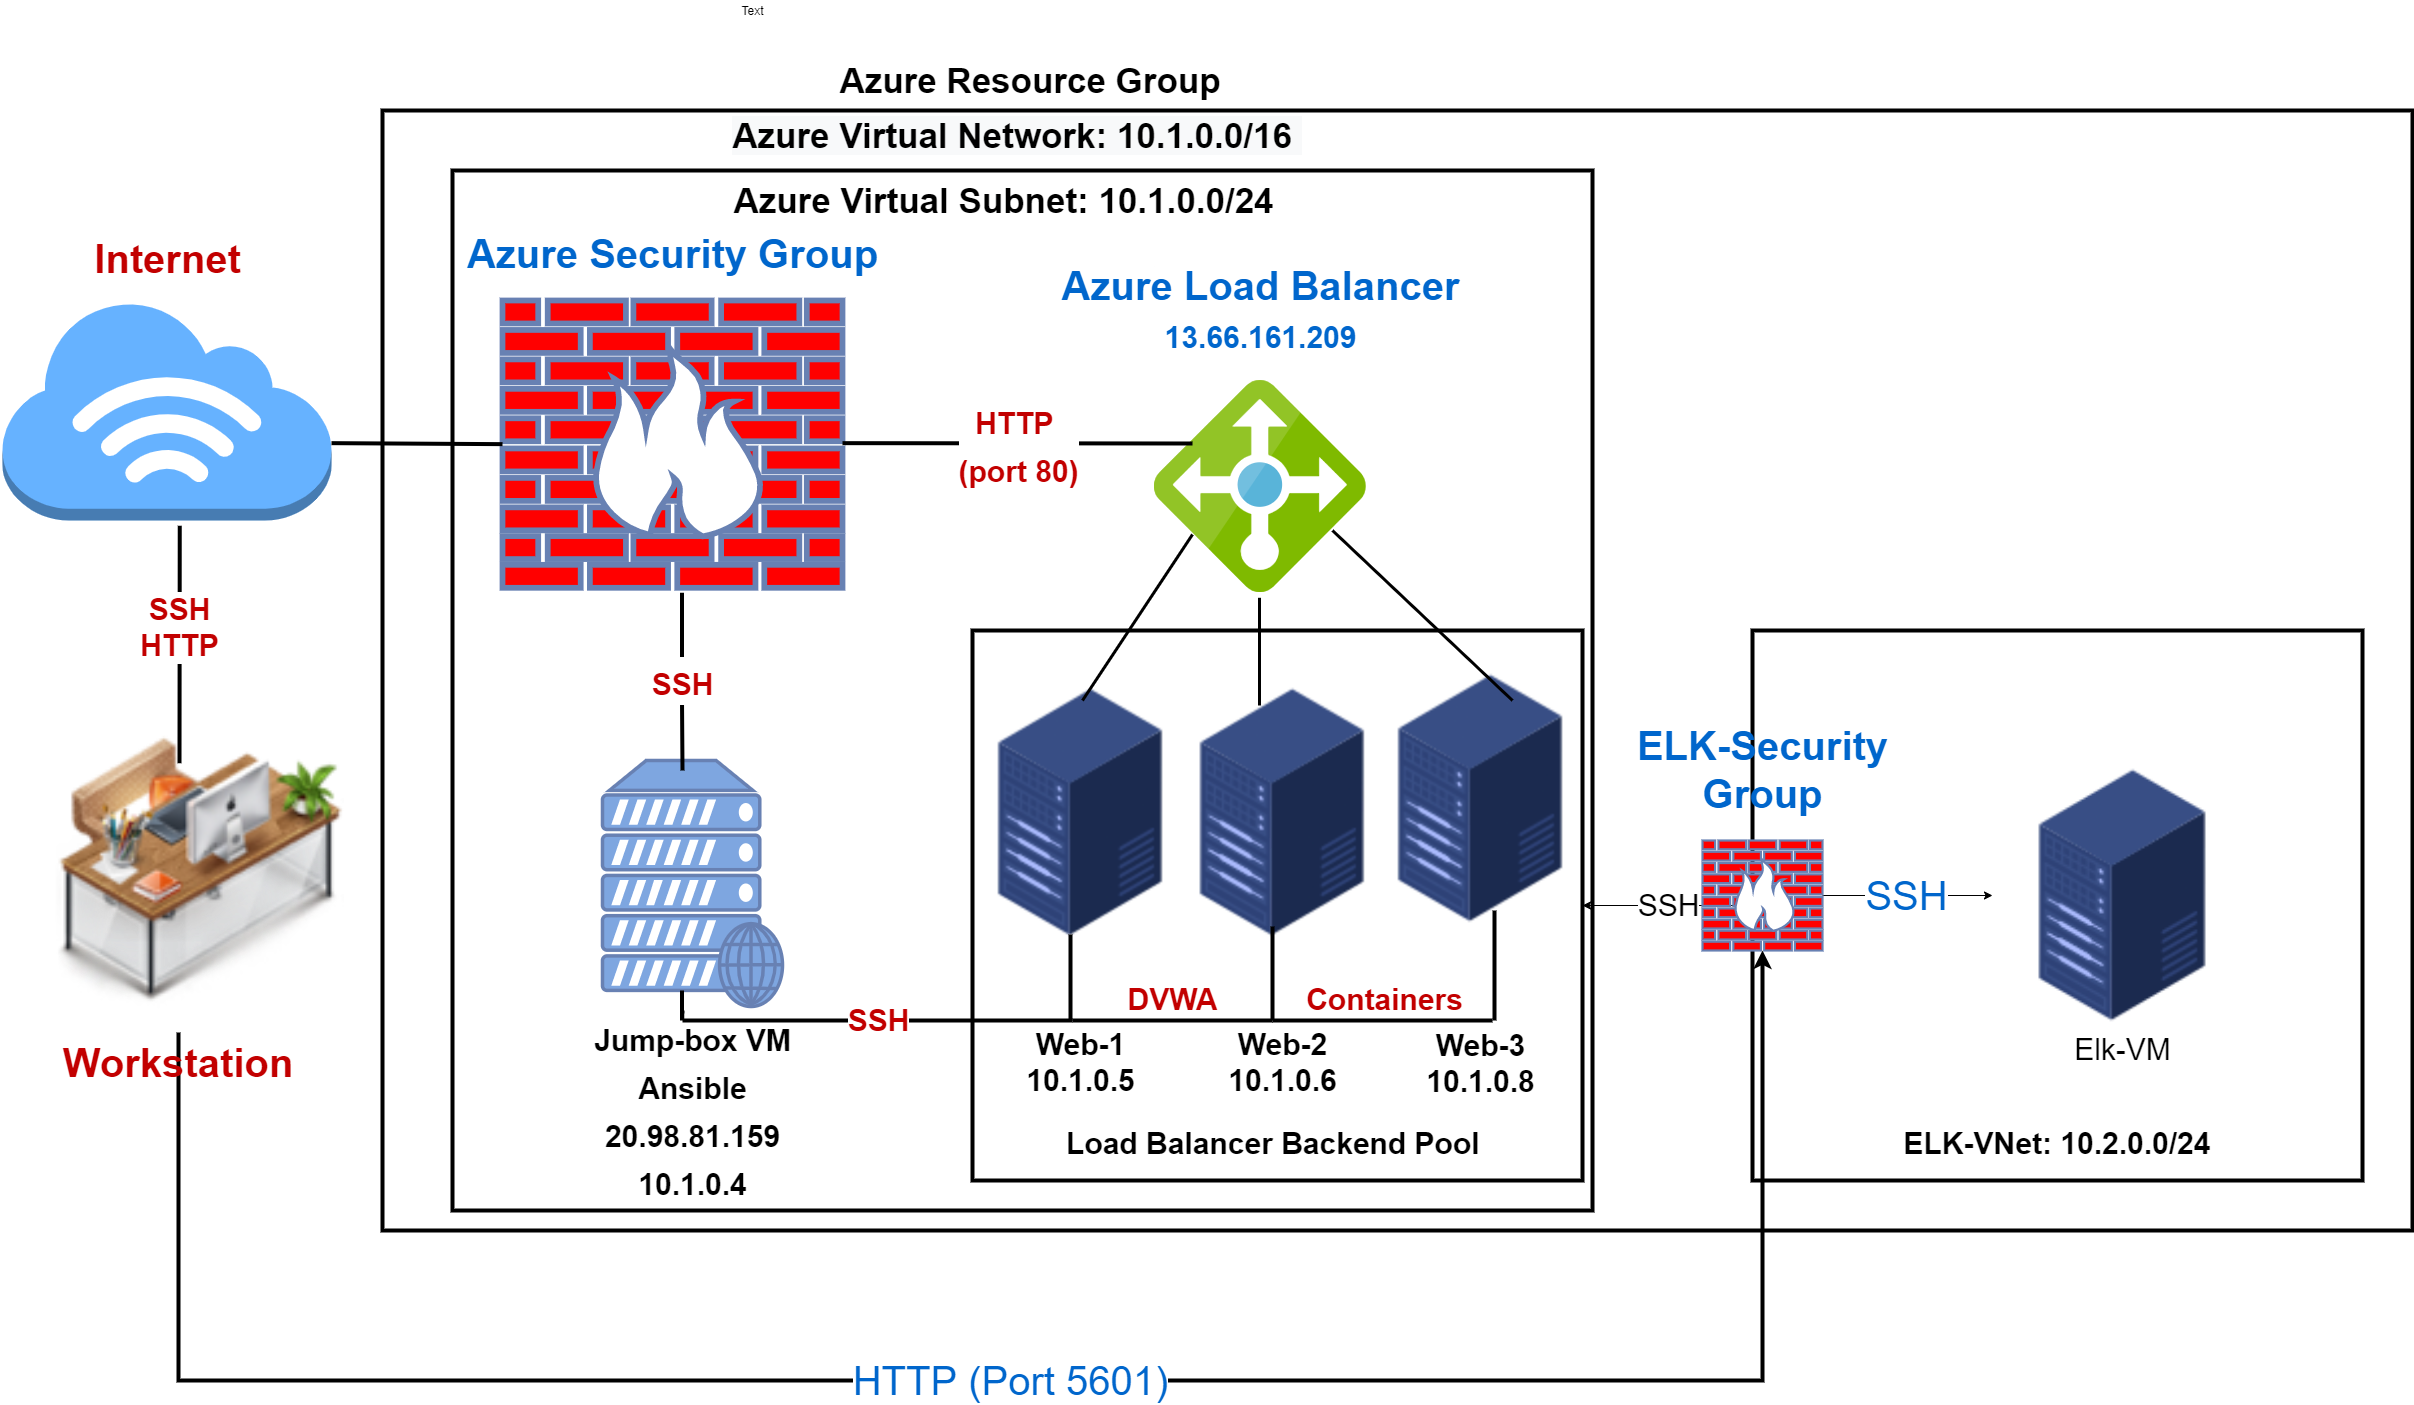

The diagram above was exported from draw.io. Its source (the exported page's mxGraphModel, read from the mxfile embedded in the PNG):
<mxGraphModel dx="3128" dy="2944" grid="1" gridSize="10" guides="1" tooltips="1" connect="1" arrows="1" fold="1" page="1" pageScale="1" pageWidth="1920" pageHeight="1200" math="0" shadow="0">
  <root>
    <mxCell id="0" />
    <mxCell id="1" parent="0" />
    <mxCell id="R1ti97lbnLPuGBNNqe9r-85" value="" style="rounded=0;whiteSpace=wrap;html=1;labelBackgroundColor=none;sketch=0;fontFamily=Helvetica;fontSize=30;fontColor=#000000;strokeWidth=4;gradientColor=none;fillColor=none;align=center;spacingBottom=999;spacingTop=0;" parent="1" vertex="1">
      <mxGeometry x="440" y="60" width="2030" height="1120" as="geometry" />
    </mxCell>
    <mxCell id="B9nS4hvHKJbXEcfAFJC3-1" value="&lt;b&gt;ELK-VNet: 10.2.0.0/24&lt;/b&gt;" style="rounded=0;whiteSpace=wrap;html=1;labelBackgroundColor=none;sketch=0;fontFamily=Helvetica;fontSize=30;fontColor=#000000;strokeWidth=4;gradientColor=none;fillColor=none;align=center;spacingBottom=0;spacingTop=475;" vertex="1" parent="1">
      <mxGeometry x="1810" y="580" width="610" height="550" as="geometry" />
    </mxCell>
    <mxCell id="R1ti97lbnLPuGBNNqe9r-84" value="&lt;font style=&quot;font-size: 35px&quot;&gt;&lt;b&gt;Azure Virtual Network: 10.1.0.0/16&amp;nbsp;&lt;/b&gt;&lt;/font&gt;" style="rounded=0;whiteSpace=wrap;html=1;labelBackgroundColor=none;sketch=0;fontFamily=Helvetica;fontSize=30;fontColor=#000000;strokeWidth=4;gradientColor=none;fillColor=none;align=center;spacingBottom=975;spacingTop=0;" parent="1" vertex="1">
      <mxGeometry x="510" y="120" width="1140" height="1040" as="geometry" />
    </mxCell>
    <mxCell id="R1ti97lbnLPuGBNNqe9r-8" value="" style="edgeStyle=orthogonalEdgeStyle;rounded=0;orthogonalLoop=1;jettySize=auto;html=1;" parent="1" edge="1">
      <mxGeometry relative="1" as="geometry">
        <mxPoint x="610" y="86" as="targetPoint" />
      </mxGeometry>
    </mxCell>
    <mxCell id="R1ti97lbnLPuGBNNqe9r-54" value="" style="edgeStyle=orthogonalEdgeStyle;rounded=0;orthogonalLoop=1;jettySize=auto;html=1;fontColor=#C20000;endArrow=none;endFill=0;strokeWidth=3;" parent="1" edge="1">
      <mxGeometry relative="1" as="geometry">
        <mxPoint x="1317" y="547.3000000000002" as="sourcePoint" />
        <mxPoint x="1317" y="655" as="targetPoint" />
      </mxGeometry>
    </mxCell>
    <mxCell id="R1ti97lbnLPuGBNNqe9r-14" value="&lt;b&gt;Azure Load Balancer&lt;/b&gt;&lt;br&gt;&lt;font style=&quot;font-size: 30px&quot;&gt;&lt;b&gt;13.66.161.209&lt;/b&gt;&lt;/font&gt;" style="aspect=fixed;html=1;points=[];align=center;image;fontSize=40;image=img/lib/mscae/Load_Balancer_feature.svg;fontColor=#0066CC;labelPosition=center;verticalLabelPosition=top;verticalAlign=bottom;spacingBottom=20;" parent="1" vertex="1">
      <mxGeometry x="1211.85" y="330" width="212.3" height="212.3" as="geometry" />
    </mxCell>
    <mxCell id="R1ti97lbnLPuGBNNqe9r-21" value="Text" style="text;html=1;align=center;verticalAlign=middle;resizable=0;points=[];autosize=1;strokeColor=none;" parent="1" vertex="1">
      <mxGeometry x="790" y="-50" width="40" height="20" as="geometry" />
    </mxCell>
    <mxCell id="R1ti97lbnLPuGBNNqe9r-44" value="&lt;b style=&quot;font-size: 30px&quot;&gt;&lt;font color=&quot;#000000&quot;&gt;&lt;span style=&quot;font-size: 30px&quot;&gt;Jump-box VM&lt;/span&gt;&lt;br&gt;&lt;span style=&quot;font-size: 30px&quot;&gt;Ansible&lt;br&gt;20.98.81.159&lt;br&gt;&lt;/span&gt;&lt;/font&gt;&lt;/b&gt;&lt;b style=&quot;font-size: 30px&quot;&gt;&lt;font color=&quot;#000000&quot;&gt;10.1.0.4&lt;/font&gt;&lt;br&gt;&lt;/b&gt;" style="fontColor=#0066CC;verticalAlign=top;verticalLabelPosition=bottom;labelPosition=center;align=center;html=1;outlineConnect=0;strokeColor=#6881B3;gradientColor=none;gradientDirection=north;strokeWidth=2;shape=mxgraph.networks.web_server;labelBackgroundColor=none;fillColor=#7EA6E0;fontSize=40;spacingBottom=20;" parent="1" vertex="1">
      <mxGeometry x="660" y="710" width="180" height="246" as="geometry" />
    </mxCell>
    <mxCell id="R1ti97lbnLPuGBNNqe9r-45" value="&lt;font style=&quot;font-size: 30px&quot; color=&quot;#000000&quot;&gt;&lt;b&gt;Web-1&lt;br&gt;10.1.0.5&lt;br&gt;&lt;/b&gt;&lt;/font&gt;" style="shape=image;html=1;verticalAlign=top;verticalLabelPosition=bottom;labelBackgroundColor=#ffffff;imageAspect=0;aspect=fixed;image=https://cdn2.iconfinder.com/data/icons/whcompare-isometric-web-hosting-servers/50/value-server-128.png;fontColor=#C20000;strokeWidth=4;fillColor=#7EA6E0;gradientColor=none;spacingTop=80;" parent="1" vertex="1">
      <mxGeometry x="1010" y="634" width="256" height="256" as="geometry" />
    </mxCell>
    <mxCell id="R1ti97lbnLPuGBNNqe9r-47" value="&lt;b&gt;Web-2&lt;br&gt;10.1.0.6&lt;br&gt;&lt;/b&gt;" style="shape=image;html=1;verticalAlign=top;verticalLabelPosition=bottom;labelBackgroundColor=#ffffff;imageAspect=0;aspect=fixed;image=https://cdn2.iconfinder.com/data/icons/whcompare-isometric-web-hosting-servers/50/value-server-128.png;strokeWidth=4;fillColor=#7EA6E0;gradientColor=none;fontSize=30;spacingTop=80;" parent="1" vertex="1">
      <mxGeometry x="1211.85" y="634" width="256" height="256" as="geometry" />
    </mxCell>
    <mxCell id="R1ti97lbnLPuGBNNqe9r-48" value="Web-3&lt;br&gt;10.1.0.8" style="shape=image;html=1;verticalAlign=top;verticalLabelPosition=bottom;labelBackgroundColor=#ffffff;imageAspect=0;aspect=fixed;image=https://cdn2.iconfinder.com/data/icons/whcompare-isometric-web-hosting-servers/50/value-server-128.png;strokeWidth=4;fillColor=#7EA6E0;gradientColor=none;fontSize=30;spacingTop=95;fontStyle=1" parent="1" vertex="1">
      <mxGeometry x="1410" y="620" width="256" height="256" as="geometry" />
    </mxCell>
    <mxCell id="B9nS4hvHKJbXEcfAFJC3-8" value="HTTP (Port 5601)" style="edgeStyle=orthogonalEdgeStyle;rounded=0;orthogonalLoop=1;jettySize=auto;html=1;entryX=0.5;entryY=1;entryDx=0;entryDy=0;entryPerimeter=0;fontSize=40;fontColor=#0066CC;strokeWidth=4;" edge="1" parent="1" source="R1ti97lbnLPuGBNNqe9r-50" target="B9nS4hvHKJbXEcfAFJC3-5">
      <mxGeometry relative="1" as="geometry">
        <Array as="points">
          <mxPoint x="236" y="1330" />
          <mxPoint x="1820" y="1330" />
        </Array>
      </mxGeometry>
    </mxCell>
    <mxCell id="R1ti97lbnLPuGBNNqe9r-50" value="&lt;font style=&quot;font-size: 40px&quot;&gt;&lt;b&gt;Workstation&lt;/b&gt;&lt;/font&gt;" style="shape=image;html=1;verticalAlign=top;verticalLabelPosition=bottom;labelBackgroundColor=none;imageAspect=0;aspect=fixed;image=https://cdn0.iconfinder.com/data/icons/IsoIcons_Workspace/128/Workstation_by_Artdesigner.png;fontColor=#C20000;strokeWidth=4;fillColor=#7EA6E0;gradientColor=none;fontSize=20;labelBorderColor=none;whiteSpace=wrap;" parent="1" vertex="1">
      <mxGeometry x="70" y="650" width="332" height="332" as="geometry" />
    </mxCell>
    <mxCell id="R1ti97lbnLPuGBNNqe9r-53" value="&lt;b&gt;Azure Security Group&lt;/b&gt;" style="fontColor=#0066CC;verticalAlign=bottom;verticalLabelPosition=top;labelPosition=center;align=center;html=1;outlineConnect=0;strokeColor=#6881B3;gradientColor=none;gradientDirection=north;strokeWidth=2;shape=mxgraph.networks.firewall;labelBackgroundColor=none;fillColor=#FF0000;fontSize=40;spacingBottom=20;" parent="1" vertex="1">
      <mxGeometry x="560" y="250" width="340" height="287.3" as="geometry" />
    </mxCell>
    <mxCell id="R1ti97lbnLPuGBNNqe9r-56" value="" style="endArrow=none;html=1;fontColor=#C20000;strokeWidth=3;" parent="1" edge="1">
      <mxGeometry width="50" height="50" relative="1" as="geometry">
        <mxPoint x="1140" y="650" as="sourcePoint" />
        <mxPoint x="1250" y="484" as="targetPoint" />
      </mxGeometry>
    </mxCell>
    <mxCell id="R1ti97lbnLPuGBNNqe9r-57" value="" style="endArrow=none;html=1;fontColor=#C20000;strokeWidth=3;" parent="1" edge="1">
      <mxGeometry width="50" height="50" relative="1" as="geometry">
        <mxPoint x="1570" y="650" as="sourcePoint" />
        <mxPoint x="1390" y="480" as="targetPoint" />
      </mxGeometry>
    </mxCell>
    <mxCell id="R1ti97lbnLPuGBNNqe9r-59" value="&lt;b&gt;&lt;font style=&quot;font-size: 30px&quot;&gt;SSH&lt;/font&gt;&lt;/b&gt;" style="edgeStyle=orthogonalEdgeStyle;rounded=0;orthogonalLoop=1;jettySize=auto;html=1;endArrow=none;endFill=0;strokeWidth=4;exitX=0.5;exitY=1;exitDx=0;exitDy=0;exitPerimeter=0;fontSize=40;fontColor=#C20000;" parent="1" edge="1">
      <mxGeometry relative="1" as="geometry">
        <mxPoint x="739.5" y="542.3000000000002" as="sourcePoint" />
        <mxPoint x="740" y="720" as="targetPoint" />
        <Array as="points">
          <mxPoint x="740" y="650" />
          <mxPoint x="740" y="650" />
        </Array>
      </mxGeometry>
    </mxCell>
    <mxCell id="R1ti97lbnLPuGBNNqe9r-61" value="&lt;font style=&quot;font-size: 40px&quot;&gt;Internet&lt;/font&gt;" style="outlineConnect=0;dashed=0;verticalLabelPosition=top;verticalAlign=bottom;align=center;html=1;shape=mxgraph.aws3.internet_3;gradientColor=none;labelBackgroundColor=none;strokeWidth=4;fillColor=#66B2FF;labelPosition=center;fontColor=#C20000;fontFamily=Helvetica;fontStyle=1;spacingBottom=15;" parent="1" vertex="1">
      <mxGeometry x="60" y="250" width="329" height="220" as="geometry" />
    </mxCell>
    <mxCell id="R1ti97lbnLPuGBNNqe9r-64" value="&lt;b&gt;SSH&lt;br&gt;HTTP&lt;/b&gt;" style="edgeStyle=orthogonalEdgeStyle;rounded=0;orthogonalLoop=1;jettySize=auto;html=1;fontColor=#C20000;endArrow=none;endFill=0;strokeWidth=4;exitX=0.5;exitY=1;exitDx=0;exitDy=0;exitPerimeter=0;fontSize=30;" parent="1" edge="1">
      <mxGeometry relative="1" as="geometry">
        <mxPoint x="237" y="505" as="sourcePoint" />
        <mxPoint x="237.0999999999999" y="712.6999999999998" as="targetPoint" />
        <Array as="points">
          <mxPoint x="237" y="475" />
          <mxPoint x="237" y="475" />
        </Array>
      </mxGeometry>
    </mxCell>
    <mxCell id="R1ti97lbnLPuGBNNqe9r-70" value="" style="edgeStyle=orthogonalEdgeStyle;rounded=0;orthogonalLoop=1;jettySize=auto;html=1;fontColor=#C20000;endArrow=none;endFill=0;strokeWidth=4;exitX=0.5;exitY=1;exitDx=0;exitDy=0;exitPerimeter=0;" parent="1" edge="1">
      <mxGeometry relative="1" as="geometry">
        <mxPoint x="739.5" y="940.0000000000002" as="sourcePoint" />
        <mxPoint x="740" y="960" as="targetPoint" />
        <Array as="points">
          <mxPoint x="740" y="970" />
          <mxPoint x="740" y="970" />
        </Array>
      </mxGeometry>
    </mxCell>
    <mxCell id="R1ti97lbnLPuGBNNqe9r-71" value="SSH" style="endArrow=none;html=1;fontFamily=Helvetica;fontSize=30;fontColor=#C20000;strokeWidth=4;fontStyle=1" parent="1" edge="1">
      <mxGeometry width="50" height="50" relative="1" as="geometry">
        <mxPoint x="740" y="970" as="sourcePoint" />
        <mxPoint x="1130" y="970" as="targetPoint" />
      </mxGeometry>
    </mxCell>
    <mxCell id="R1ti97lbnLPuGBNNqe9r-72" value="" style="edgeStyle=orthogonalEdgeStyle;rounded=0;orthogonalLoop=1;jettySize=auto;html=1;fontColor=#C20000;endArrow=none;endFill=0;strokeWidth=4;" parent="1" edge="1">
      <mxGeometry relative="1" as="geometry">
        <mxPoint x="1552" y="860" as="sourcePoint" />
        <mxPoint x="1552" y="970" as="targetPoint" />
        <Array as="points">
          <mxPoint x="1552" y="876" />
        </Array>
      </mxGeometry>
    </mxCell>
    <mxCell id="R1ti97lbnLPuGBNNqe9r-73" value="" style="edgeStyle=orthogonalEdgeStyle;rounded=0;orthogonalLoop=1;jettySize=auto;html=1;fontColor=#C20000;endArrow=none;endFill=0;strokeWidth=4;" parent="1" edge="1">
      <mxGeometry relative="1" as="geometry">
        <mxPoint x="1330" y="890" as="sourcePoint" />
        <mxPoint x="1330" y="970" as="targetPoint" />
        <Array as="points">
          <mxPoint x="1330" y="876" />
        </Array>
      </mxGeometry>
    </mxCell>
    <mxCell id="R1ti97lbnLPuGBNNqe9r-74" value="" style="edgeStyle=orthogonalEdgeStyle;rounded=0;orthogonalLoop=1;jettySize=auto;html=1;fontColor=#C20000;endArrow=none;endFill=0;strokeWidth=4;" parent="1" edge="1">
      <mxGeometry relative="1" as="geometry">
        <mxPoint x="1128" y="898" as="sourcePoint" />
        <mxPoint x="1128" y="970" as="targetPoint" />
        <Array as="points">
          <mxPoint x="1128" y="884" />
        </Array>
      </mxGeometry>
    </mxCell>
    <mxCell id="R1ti97lbnLPuGBNNqe9r-75" value="" style="endArrow=none;html=1;fontFamily=Helvetica;fontSize=40;fontColor=#C20000;strokeWidth=4;entryX=0;entryY=0.5;entryDx=0;entryDy=0;entryPerimeter=0;" parent="1" target="R1ti97lbnLPuGBNNqe9r-53" edge="1">
      <mxGeometry width="50" height="50" relative="1" as="geometry">
        <mxPoint x="389" y="392.65" as="sourcePoint" />
        <mxPoint x="1199" y="392.65" as="targetPoint" />
      </mxGeometry>
    </mxCell>
    <mxCell id="R1ti97lbnLPuGBNNqe9r-76" value="&lt;font style=&quot;font-size: 30px&quot;&gt;&lt;b&gt;HTTP &lt;br&gt;(port 80)&lt;/b&gt;&lt;/font&gt;" style="endArrow=none;html=1;fontFamily=Helvetica;fontSize=40;fontColor=#C20000;strokeWidth=4;" parent="1" edge="1">
      <mxGeometry width="50" height="50" relative="1" as="geometry">
        <mxPoint x="900" y="392.65" as="sourcePoint" />
        <mxPoint x="1250" y="393" as="targetPoint" />
      </mxGeometry>
    </mxCell>
    <mxCell id="R1ti97lbnLPuGBNNqe9r-78" value="DVWA" style="endArrow=none;html=1;fontFamily=Helvetica;fontSize=30;fontColor=#C20000;strokeWidth=4;fontStyle=1;verticalAlign=bottom;" parent="1" edge="1">
      <mxGeometry width="50" height="50" relative="1" as="geometry">
        <mxPoint x="1130" y="970" as="sourcePoint" />
        <mxPoint x="1330" y="970" as="targetPoint" />
      </mxGeometry>
    </mxCell>
    <mxCell id="R1ti97lbnLPuGBNNqe9r-79" value="Containers" style="endArrow=none;html=1;fontFamily=Helvetica;fontSize=30;fontColor=#C20000;strokeWidth=4;fontStyle=1;verticalAlign=bottom;" parent="1" edge="1">
      <mxGeometry width="50" height="50" relative="1" as="geometry">
        <mxPoint x="1330" y="970" as="sourcePoint" />
        <mxPoint x="1550" y="970" as="targetPoint" />
      </mxGeometry>
    </mxCell>
    <mxCell id="R1ti97lbnLPuGBNNqe9r-83" value="&lt;b&gt;Load Balancer Backend Pool&amp;nbsp;&lt;/b&gt;" style="rounded=0;whiteSpace=wrap;html=1;labelBackgroundColor=none;sketch=0;fontFamily=Helvetica;fontSize=30;fontColor=#000000;strokeWidth=4;gradientColor=none;fillColor=none;align=center;spacingBottom=0;spacingTop=475;" parent="1" vertex="1">
      <mxGeometry x="1030" y="580" width="610" height="550" as="geometry" />
    </mxCell>
    <mxCell id="R1ti97lbnLPuGBNNqe9r-86" value="&lt;b style=&quot;font-size: 35px;&quot;&gt;Azure Resource Group&lt;/b&gt;" style="text;html=1;strokeColor=none;fillColor=none;align=center;verticalAlign=middle;whiteSpace=wrap;rounded=0;labelBackgroundColor=none;sketch=0;fontFamily=Helvetica;fontSize=35;fontColor=#000000;" parent="1" vertex="1">
      <mxGeometry x="853" y="20" width="470" height="20" as="geometry" />
    </mxCell>
    <mxCell id="R1ti97lbnLPuGBNNqe9r-87" value="&#10;&#10;&lt;b style=&quot;color: rgb(0, 0, 0); font-family: helvetica; font-size: 35px; font-style: normal; letter-spacing: normal; text-align: center; text-indent: 0px; text-transform: none; word-spacing: 0px; background-color: rgb(248, 249, 250);&quot;&gt;Azure Virtual Network: 10.1.0.0/16&amp;nbsp;&lt;/b&gt;&#10;&#10;" style="text;html=1;strokeColor=none;fillColor=none;align=center;verticalAlign=middle;whiteSpace=wrap;rounded=0;labelBackgroundColor=none;sketch=0;fontFamily=Helvetica;fontSize=30;fontColor=#000000;" parent="1" vertex="1">
      <mxGeometry x="720" y="80" width="710" height="10" as="geometry" />
    </mxCell>
    <mxCell id="R1ti97lbnLPuGBNNqe9r-88" value="&lt;b&gt;Azure Virtual Subnet: 10.1.0.0/24&amp;nbsp; &amp;nbsp; &amp;nbsp; &amp;nbsp; &amp;nbsp; &amp;nbsp;&lt;/b&gt;" style="text;html=1;strokeColor=none;fillColor=none;align=center;verticalAlign=middle;whiteSpace=wrap;rounded=0;labelBackgroundColor=#ffffff;sketch=0;fontFamily=Helvetica;fontSize=35;fontColor=#000000;" parent="1" vertex="1">
      <mxGeometry x="760" y="130" width="710" height="40" as="geometry" />
    </mxCell>
    <mxCell id="B9nS4hvHKJbXEcfAFJC3-4" value="SSH" style="edgeStyle=orthogonalEdgeStyle;rounded=0;orthogonalLoop=1;jettySize=auto;html=1;exitX=0;exitY=0.5;exitDx=0;exitDy=0;entryX=1;entryY=0.5;entryDx=0;entryDy=0;fontSize=30;" edge="1" parent="1" source="B9nS4hvHKJbXEcfAFJC3-1" target="R1ti97lbnLPuGBNNqe9r-83">
      <mxGeometry relative="1" as="geometry" />
    </mxCell>
    <mxCell id="B9nS4hvHKJbXEcfAFJC3-2" value="&lt;font style=&quot;font-size: 30px&quot;&gt;Elk-VM&lt;/font&gt;" style="shape=image;html=1;verticalAlign=top;verticalLabelPosition=bottom;labelBackgroundColor=#ffffff;imageAspect=0;aspect=fixed;image=https://cdn2.iconfinder.com/data/icons/whcompare-isometric-web-hosting-servers/50/value-server-128.png" vertex="1" parent="1">
      <mxGeometry x="2050" y="715" width="260" height="260" as="geometry" />
    </mxCell>
    <mxCell id="B9nS4hvHKJbXEcfAFJC3-6" value="SSH" style="edgeStyle=orthogonalEdgeStyle;rounded=0;orthogonalLoop=1;jettySize=auto;html=1;entryX=0;entryY=0.5;entryDx=0;entryDy=0;fontSize=40;fontColor=#0066CC;" edge="1" parent="1" source="B9nS4hvHKJbXEcfAFJC3-5" target="B9nS4hvHKJbXEcfAFJC3-2">
      <mxGeometry relative="1" as="geometry" />
    </mxCell>
    <mxCell id="B9nS4hvHKJbXEcfAFJC3-5" value="&lt;b&gt;ELK-Security&lt;br&gt;Group&lt;br&gt;&lt;/b&gt;" style="fontColor=#0066CC;verticalAlign=bottom;verticalLabelPosition=top;labelPosition=center;align=center;html=1;outlineConnect=0;strokeColor=#6881B3;gradientColor=none;gradientDirection=north;strokeWidth=2;shape=mxgraph.networks.firewall;labelBackgroundColor=none;fillColor=#FF0000;fontSize=40;spacingBottom=20;" vertex="1" parent="1">
      <mxGeometry x="1760" y="790" width="120" height="110" as="geometry" />
    </mxCell>
  </root>
</mxGraphModel>